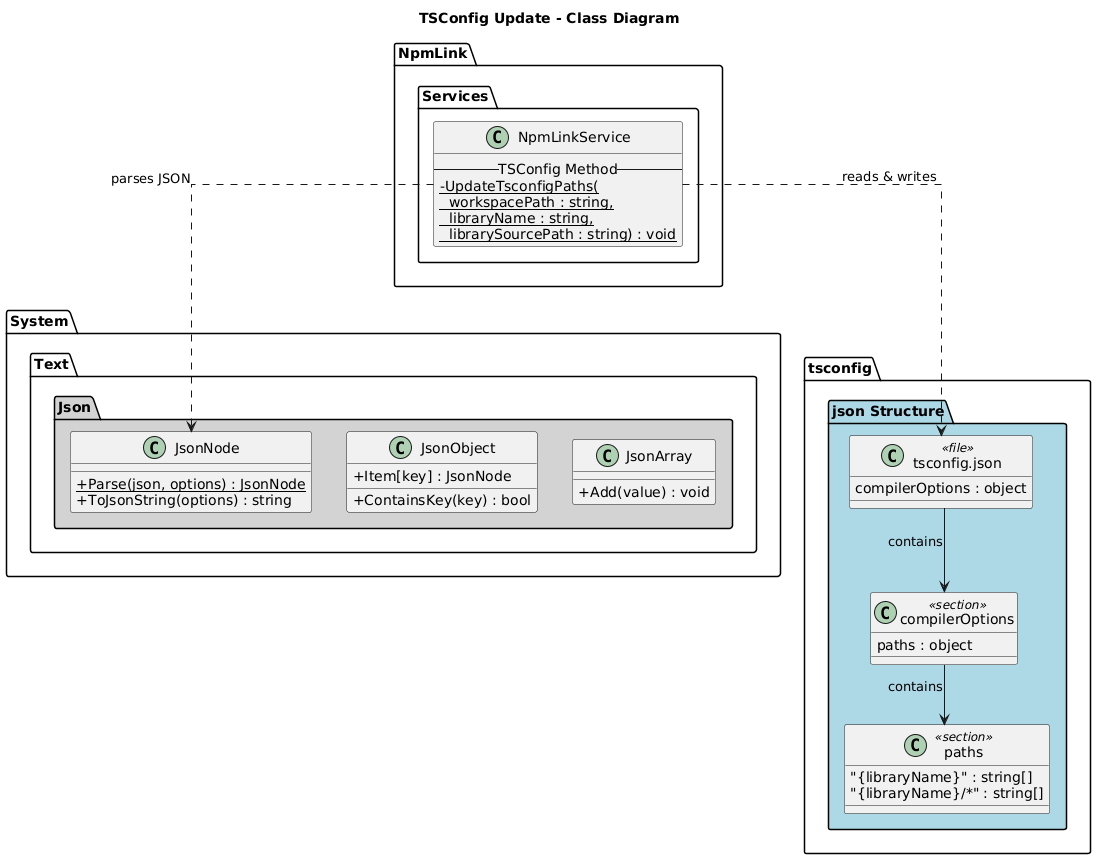

The diagram above was rendered by PlantUML. Its source (embedded in the PNG):
@startuml
skinparam classAttributeIconSize 0
skinparam linetype ortho

title TSConfig Update - Class Diagram

package "NpmLink.Services" {
    class NpmLinkService {
        --TSConfig Method--
        {static} -UpdateTsconfigPaths(\n  workspacePath : string,\n  libraryName : string,\n  librarySourcePath : string) : void
    }
}

package "System.Text.Json" #LightGray {
    class JsonNode {
        {static} +Parse(json, options) : JsonNode
        +ToJsonString(options) : string
    }

    class JsonObject {
        +Item[key] : JsonNode
        +ContainsKey(key) : bool
    }

    class JsonArray {
        +Add(value) : void
    }
}

package "tsconfig.json Structure" #LightBlue {
    class "tsconfig.json" as TS <<file>> {
        compilerOptions : object
    }

    class "compilerOptions" as CO <<section>> {
        paths : object
    }

    class "paths" as PA <<section>> {
        "{libraryName}" : string[]
        "{libraryName}/*" : string[]
    }
}

NpmLinkService ..> TS : reads & writes
NpmLinkService ..> JsonNode : parses JSON
TS --> CO : contains
CO --> PA : contains
@enduml